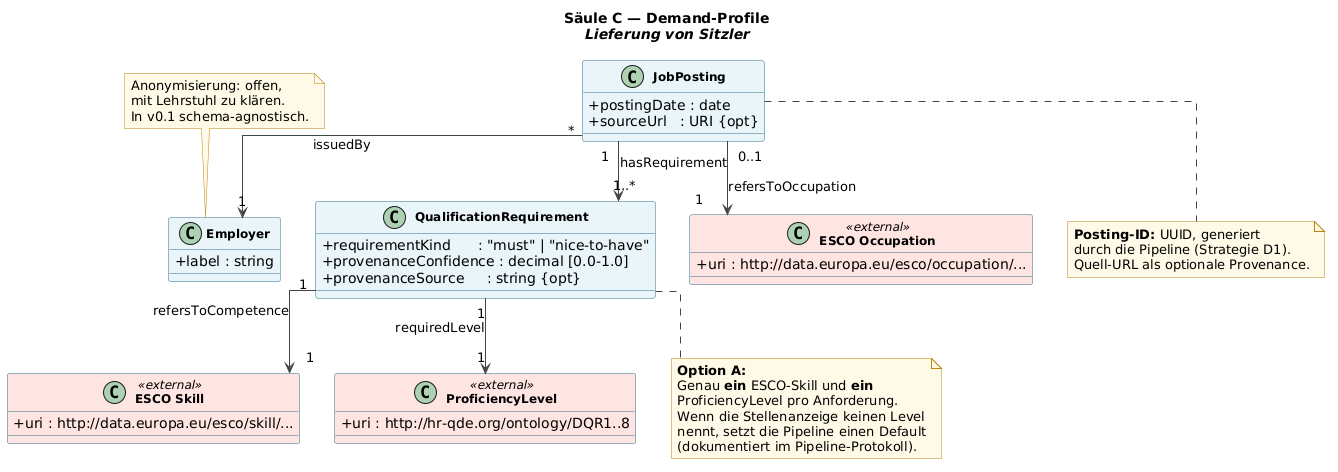

The diagram above was rendered by PlantUML. Its source (embedded in the PNG):
@startuml
'==============================================================
' HR-QDE Shape — Säule C (Sitzler) · Demand-Profile
' Visualisierung der Klassen-Struktur und Cardinalities
' Version 0.1 · 2026-05-11
'==============================================================

skinparam classAttributeIconSize 0
skinparam classFontSize 12
skinparam classFontStyle bold
skinparam classBackgroundColor #E8F4F8
skinparam classBorderColor #2E6E8E
skinparam noteBackgroundColor #FFF9E6
skinparam noteBorderColor #B8860B
skinparam arrowColor #444444
skinparam linetype ortho

title **Säule C — Demand-Profile**\n//Lieferung von Sitzler//

class Employer {
  + label : string
}

class JobPosting {
  + postingDate : date
  + sourceUrl   : URI {opt}
}

class QualificationRequirement {
  + requirementKind      : "must" | "nice-to-have"
  + provenanceConfidence : decimal [0.0-1.0]
  + provenanceSource     : string {opt}
}

class "ESCO Skill" as ESCOSkill <<external>> #FFE4E1 {
  + uri : http://data.europa.eu/esco/skill/...
}

class "ESCO Occupation" as ESCOOcc <<external>> #FFE4E1 {
  + uri : http://data.europa.eu/esco/occupation/...
}

class "ProficiencyLevel" as DQR <<external>> #FFE4E1 {
  + uri : http://hr-qde.org/ontology/DQR1..8
}

JobPosting "*" --> "1" Employer : issuedBy
JobPosting "0..1" --> "1" ESCOOcc : refersToOccupation
JobPosting "1" --> "1..*" QualificationRequirement : hasRequirement
QualificationRequirement "1" --> "1" ESCOSkill : refersToCompetence
QualificationRequirement "1" --> "1" DQR : requiredLevel

note bottom of QualificationRequirement
  **Option A:**
  Genau **ein** ESCO-Skill und **ein**
  ProficiencyLevel pro Anforderung.
  Wenn die Stellenanzeige keinen Level
  nennt, setzt die Pipeline einen Default
  (dokumentiert im Pipeline-Protokoll).
end note

note top of Employer
  Anonymisierung: offen,
  mit Lehrstuhl zu klären.
  In v0.1 schema-agnostisch.
end note

note bottom of JobPosting
  **Posting-ID:** UUID, generiert
  durch die Pipeline (Strategie D1).
  Quell-URL als optionale Provenance.
end note
@enduml